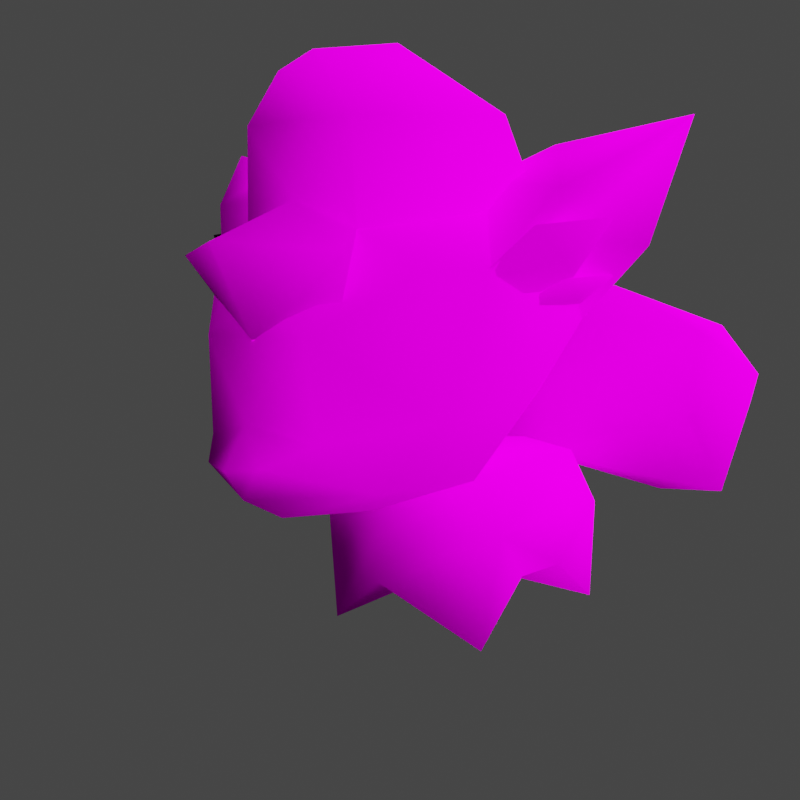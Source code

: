 # Source: rumble-vulpix.blend  (saved by Blender 3.6.11; exported with 4.5.12 LTS)
import bpy
from mathutils import Matrix  # noqa: F401  (used for matrix-valued properties, if any)

bpy.ops.wm.read_factory_settings(use_empty=True)
scene = bpy.context.scene
scene.name = 'Scene'

# ---- collections
col_collection = bpy.data.collections.new('Collection'); scene.collection.children.link(col_collection)

# ---- images (referenced by path relative to the original .blend; pixels are not part of the script)
import os
ASSET_DIR = os.environ.get("B2B_ASSET_DIR", "")  # directory of the original .blend (textures are referenced by path, not embedded)
HERE = os.path.dirname(os.path.abspath(__file__))  # packed textures are extracted next to this script under _unpacked/

def load_image(name, relpath, width, height, colorspace="sRGB"):
    """Load a texture the original file referenced (path relative to the .blend, or extracted next to this script)."""
    p = next((c for c in (os.path.join(HERE, relpath), os.path.join(ASSET_DIR, relpath)) if relpath and os.path.exists(c)), "")
    if p:
        img = bpy.data.images.load(p, check_existing=True)
        img.name = name
    else:  # same state as the original file: an image datablock whose file is absent (Cycles renders it pink)
        img = bpy.data.images.new(name, width, height)
        img.source = "FILE"
        img.filepath = "//" + (relpath or name)
    img.colorspace_settings.name = colorspace
    return img
img_pii_rokon_alola_body_c_png = load_image('Pii_ROKON_ALOLA_body_C.png', 'Pii_ROKON_ALOLA_body_C.png', 1024, 1024, 'sRGB')
img_pii_rokon_alola_eye_c_png = load_image('Pii_ROKON_ALOLA_eye_C.png', 'Pii_ROKON_ALOLA_eye_C.png', 1024, 1024, 'sRGB')

# ---- materials (node trees are filled in below, after node groups)
mat_pii_rokon_alola_body = bpy.data.materials.new('Pii_ROKON_ALOLA_body')
mat_pii_rokon_alola_body.surface_render_method = 'BLENDED'
mat_pii_rokon_alola_body.blend_method = 'BLEND'
mat_pii_rokon_alola_body.use_transparency_overlap = False
mat_pii_rokon_alola_body.show_transparent_back = False
mat_pii_rokon_alola_body.use_transparent_shadow = False
mat_pii_rokon_alola_body.diffuse_color = (0.942, 0.942, 0.942, 1.0)
mat_pii_rokon_alola_body.roughness = 0.5528
mat_pii_rokon_alola_body.specular_intensity = 1.0
mat_pii_rokon_alola_body.metallic = 1.0
mat_pii_rokon_alola_eye = bpy.data.materials.new('Pii_ROKON_ALOLA_eye')
mat_pii_rokon_alola_eye.surface_render_method = 'BLENDED'
mat_pii_rokon_alola_eye.blend_method = 'BLEND'
mat_pii_rokon_alola_eye.use_transparency_overlap = False
mat_pii_rokon_alola_eye.show_transparent_back = False
mat_pii_rokon_alola_eye.use_transparent_shadow = False
mat_pii_rokon_alola_eye.diffuse_color = (0.942, 0.942, 0.942, 1.0)
mat_pii_rokon_alola_eye.roughness = 0.5528
mat_pii_rokon_alola_eye.specular_intensity = 1.0
mat_pii_rokon_alola_eye.metallic = 1.0
mat_material = bpy.data.materials.new('Material')
mat_material.alpha_threshold = 0.0
mat_material.use_transparent_shadow = False
mat_material.roughness = 0.5
mat_material.line_color = (0.0, 0.0, 0.0, 1.0)

# ---- material node trees
mat_pii_rokon_alola_body.use_nodes = True; mat_pii_rokon_alola_body.node_tree.nodes.clear()
_N = mat_pii_rokon_alola_body.node_tree.nodes; _L = mat_pii_rokon_alola_body.node_tree.links
n0 = _N.new('ShaderNodeBsdfPrincipled'); n0.name = 'Principled BSDF'; n0.location = (10, 300)
n0.distribution = 'GGX'
n0.subsurface_method = 'RANDOM_WALK_SKIN'
n0.inputs[2].default_value = 0.0
n0.inputs[3].default_value = 1.45
n0.inputs[13].default_value = 0.0
n0.inputs[27].default_value = (0.0, 0.0, 0.0, 1.0)
n0.inputs[28].default_value = 1.0
n1 = _N.new('ShaderNodeTexImage'); n1.name = 'Image Texture'; n1.location = (-300, 600)
n1.image = img_pii_rokon_alola_body_c_png
n1.interpolation = 'Closest'
n1.extension = 'MIRROR'
n2 = _N.new('ShaderNodeOutputMaterial'); n2.name = 'Material Output'; n2.location = (300, 300)
_L.new(n0.outputs[0], n2.inputs[0])
_L.new(n1.outputs[0], n0.inputs[0])
n2.is_active_output = True
mat_pii_rokon_alola_eye.use_nodes = True; mat_pii_rokon_alola_eye.node_tree.nodes.clear()
_N = mat_pii_rokon_alola_eye.node_tree.nodes; _L = mat_pii_rokon_alola_eye.node_tree.links
n0 = _N.new('ShaderNodeBsdfPrincipled'); n0.name = 'Principled BSDF'; n0.location = (10, 300)
n0.distribution = 'GGX'
n0.subsurface_method = 'RANDOM_WALK_SKIN'
n0.inputs[2].default_value = 0.0
n0.inputs[3].default_value = 1.45
n0.inputs[13].default_value = 0.0
n0.inputs[27].default_value = (0.0, 0.0, 0.0, 1.0)
n0.inputs[28].default_value = 1.0
n1 = _N.new('ShaderNodeTexImage'); n1.name = 'Image Texture'; n1.location = (-300, 600)
n1.image = img_pii_rokon_alola_eye_c_png
n1.interpolation = 'Closest'
n1.extension = 'MIRROR'
n2 = _N.new('ShaderNodeOutputMaterial'); n2.name = 'Material Output'; n2.location = (300, 300)
_L.new(n0.outputs[0], n2.inputs[0])
_L.new(n1.outputs[0], n0.inputs[0])
n2.is_active_output = True
mat_material.use_nodes = True; mat_material.node_tree.nodes.clear()
_N = mat_material.node_tree.nodes; _L = mat_material.node_tree.links
n0 = _N.new('ShaderNodeOutputMaterial'); n0.name = 'Material Output'; n0.location = (300, 300)
n1 = _N.new('ShaderNodeBsdfPrincipled'); n1.name = 'Principled BSDF'; n1.location = (10, 300)
n1.distribution = 'GGX'
n1.subsurface_method = 'RANDOM_WALK_SKIN'
n1.inputs[3].default_value = 1.45
n1.inputs[27].default_value = (0.0, 0.0, 0.0, 1.0)
n1.inputs[28].default_value = 1.0
_L.new(n1.outputs[0], n0.inputs[0])
n0.is_active_output = True

# ---- world
world_world = bpy.data.worlds.new('World'); scene.world = world_world
world_world.use_nodes = True; world_world.node_tree.nodes.clear()
_N = world_world.node_tree.nodes; _L = world_world.node_tree.links
n0 = _N.new('ShaderNodeOutputWorld'); n0.name = 'World Output'; n0.location = (300, 300)
n1 = _N.new('ShaderNodeBackground'); n1.name = 'Background'; n1.location = (10, 300)
n1.inputs[0].default_value = (0.05088, 0.05088, 0.05088, 1.0)
_L.new(n1.outputs[0], n0.inputs[0])
n0.is_active_output = True
world_world.color = (0.05088, 0.05088, 0.05088)
world_world.use_sun_shadow = False
world_world.sun_shadow_jitter_overblur = 0.0

# ---- cameras
cam_camera = bpy.data.cameras.new('Camera')
cam_camera.clip_end = 100.0
cam_camera.ortho_scale = 7.314

# ---- lights
light_sun = bpy.data.lights.new('Sun', 'SUN')
light_sun.specular_factor = 0.0
light_sun.transmission_factor = 0.0
light_sun.use_shadow = False
light_sun.angle = 2.356
light_light = bpy.data.lights.new('Light', 'POINT')
light_light.transmission_factor = 0.0
light_light.energy = 1000.0
light_light.shadow_soft_size = 0.1
light_light.shadow_maximum_resolution = 0.006
light_light.use_absolute_resolution = True

# ---- meshes
me_merged_001 = bpy.data.meshes.new('merged.001')
me_merged_001.from_pydata([(0.0632, 0.5296, 0.2693), (0.1569, 0.531, 0.1615), (0.06816, 0.4294, 0.2677), (0.0, 0.4581, 0.2763), (-0.0632, 0.5296, 0.2693), (-0.06816, 0.4294, 0.2677), (-0.1569, 0.531, 0.1615), (0.0, 0.5962, 0.2448), (-0.07845, 0.5892, 0.2089), (-1.028e-17, 0.6192, 0.1157), (-0.0736, 0.5439, 0.04153), (0.0736, 0.5439, 0.04153), (0.1645, 0.446, 0.1136), (0.1569, 0.531, 0.1615), (0.0736, 0.5439, 0.04153), (0.06816, 0.4294, 0.2677), (0.1569, 0.531, 0.1615), (0.06816, 0.4294, 0.2677), (0.07072, 0.3515, 0.2932), (0.09793, 0.4085, 0.3223), (0.07072, 0.3515, 0.2932), (0.0, 0.3326, 0.3346), (0.09793, 0.4085, 0.3223), (0.0, 0.4581, 0.2763), (0.06816, 0.4294, 0.2677), (-0.02857, 0.42, 0.3565), (0.09793, 0.4085, 0.3223), (0.0, 0.3326, 0.3346), (-0.09793, 0.4085, 0.3223), (-0.06816, 0.4294, 0.2677), (-0.09793, 0.4085, 0.3223), (0.0, 0.3326, 0.3346), (-0.07072, 0.3515, 0.2932), (-0.07072, 0.3515, 0.2932), (-0.06816, 0.4294, 0.2677), (-0.09793, 0.4085, 0.3223), (-0.1569, 0.531, 0.1615), (-0.06816, 0.4294, 0.2677), (-0.1645, 0.446, 0.1136), (-0.1569, 0.531, 0.1615), (-0.1645, 0.446, 0.1136), (-0.0736, 0.5439, 0.04153), (0.1645, 0.446, 0.1136), (0.0736, 0.5439, 0.04153), (0.05084, 0.4491, 0.04454), (0.0, 0.481, 0.03875), (-0.0736, 0.5439, 0.04153), (-0.05084, 0.4491, 0.04454), (-0.1645, 0.446, 0.1136), (7.113e-10, 0.4533, 0.01947), (-0.04583, 0.4311, 0.03139), (1.423e-09, 0.4242, 0.01765), (0.04583, 0.4311, 0.03139), (0.2912, 0.5297, 0.05404), (0.1755, 0.5068, 0.1042), (0.209, 0.4672, 0.04345), (0.1375, 0.414, 0.0383), (0.1167, 0.4773, 0.133), (0.2499, 0.4117, 0.05677), (0.1866, 0.3414, 0.07013), (0.2912, 0.5297, 0.05404), (0.1167, 0.2634, 0.03289), (1.753e-17, 0.2882, -0.01229), (0.0, 0.196, 0.04912), (0.1173, 0.1882, 0.1556), (0.1727, 0.2677, 0.1467), (0.1866, 0.3414, 0.07013), (-0.1167, 0.2634, 0.03289), (-0.1375, 0.414, 0.0383), (0.0, 0.3876, -0.007226), (-0.1173, 0.1882, 0.1556), (-0.1727, 0.2677, 0.1467), (1.423e-09, 0.47, 0.04831), (-0.1167, 0.4773, 0.133), (-0.1755, 0.5068, 0.1042), (-0.1866, 0.3414, 0.07013), (-0.2499, 0.4117, 0.05677), (-0.1705, 0.3909, 0.2064), (0.0, 0.1591, 0.143), (-0.209, 0.4672, 0.04345), (-0.2912, 0.5297, 0.05404), (-0.2912, 0.5297, 0.05404), (6.249e-18, 0.4904, 0.1735), (-0.1755, 0.5068, 0.1042), (-0.2162, 0.4646, 0.1631), (-0.1167, 0.4773, 0.133), (-0.06799, 0.4292, 0.2673), (-0.1323, 0.3936, 0.249), (-0.05817, 0.336, 0.3326), (0.0, 0.3732, 0.3147), (0.05817, 0.336, 0.3326), (0.06799, 0.4292, 0.2673), (0.0, 0.2586, 0.3454), (-0.06367, 0.2421, 0.3261), (-0.03175, 0.2236, 0.3624), (0.06367, 0.2421, 0.3261), (0.03175, 0.2236, 0.3624), (0.1323, 0.3936, 0.249), (0.1167, 0.4773, 0.133), (6.249e-18, 0.4904, 0.1735), (0.1705, 0.3909, 0.2064), (0.137, 0.2555, 0.2295), (0.1727, 0.2677, 0.1467), (0.1173, 0.1882, 0.1556), (0.1167, 0.4773, 0.133), (0.08982, 0.1912, 0.2707), (0.03487, 0.1585, 0.2128), (-0.08982, 0.1912, 0.2707), (-0.137, 0.2555, 0.2295), (-0.1173, 0.1882, 0.1556), (-0.1727, 0.2677, 0.1467), (-0.1705, 0.3909, 0.2064), (-0.1167, 0.4773, 0.133), (-0.03487, 0.1585, 0.2128), (-0.03487, 0.1585, 0.2128), (0.0, 0.1642, 0.3019), (0.03487, 0.1585, 0.2128), (0.08982, 0.1912, 0.2707), (-0.08982, 0.1912, 0.2707), (3.299e-33, 0.1897, 0.3508), (-0.03175, 0.2236, 0.3624), (-0.06367, 0.2421, 0.3261), (0.03175, 0.2236, 0.3624), (0.06367, 0.2421, 0.3261), (0.2162, 0.4646, 0.1631), (0.2912, 0.5297, 0.05404), (0.1874, 0.4194, 0.1031), (0.2499, 0.4117, 0.05677), (0.1705, 0.3909, 0.2064), (0.1866, 0.3414, 0.07013), (0.2162, 0.4646, 0.1631), (0.1755, 0.5068, 0.1042), (0.1705, 0.3909, 0.2064), (0.1705, 0.3909, 0.2064), (0.1866, 0.3414, 0.07013), (-0.2162, 0.4646, 0.1631), (-0.1874, 0.4194, 0.1031), (-0.2912, 0.5297, 0.05404), (-0.2499, 0.4117, 0.05677), (-0.1705, 0.3909, 0.2064), (-0.1866, 0.3414, 0.07013), (-0.03487, 0.1585, 0.2128), (0.0, 0.1591, 0.143), (0.03487, 0.1585, 0.2128), (0.0, 0.1591, 0.143), (-0.03175, 0.2236, 0.3624), (0.0, 0.2586, 0.3454), (0.0, 0.2197, 0.3738), (0.03175, 0.2236, 0.3624), (3.299e-33, 0.1897, 0.3508), (0.2155, 0.3991, 0.1569), (0.2394, 0.438, 0.1074), (0.1979, 0.3826, 0.1089), (0.1871, 0.42, 0.1459), (0.2032, 0.4308, 0.1867), (0.1587, 0.3573, 0.1621), (0.1586, 0.3833, 0.2115), (0.2039, 0.363, 0.1087), (0.2192, 0.3852, 0.06357), (0.1918, 0.3575, 0.08282), (0.1824, 0.3786, 0.1005), (0.1941, 0.3821, 0.1236), (0.1636, 0.3553, 0.1527), (-0.2155, 0.3991, 0.1569), (-0.1979, 0.3826, 0.1089), (-0.2394, 0.438, 0.1074), (-0.1871, 0.42, 0.1459), (-0.2032, 0.4308, 0.1867), (-0.1587, 0.3573, 0.1621), (-0.1586, 0.3833, 0.2115), (-0.2039, 0.363, 0.1087), (-0.1918, 0.3575, 0.08282), (-0.2192, 0.3852, 0.06357), (-0.1824, 0.3786, 0.1005), (-0.1941, 0.3821, 0.1236), (-0.1636, 0.3553, 0.1527), (0.0, 0.06654, -0.1585), (0.0, 0.1216, -0.1585), (-0.1161, 0.1216, -0.09538), (-0.09775, 0.0, -0.1196), (-0.09382, 0.1819, -0.07953), (0.0, 0.1819, -0.1314), (0.0, 0.1957, 0.05434), (-2.991e-24, 0.05192, 0.00664), (-0.1062, 0.06039, -0.02854), (-0.1062, 0.06513, 0.04834), (-0.09775, 0.0, -0.1196), (-0.1161, 0.1216, -0.09538), (-0.1062, 0.06039, -0.02854), (-0.1062, 0.06513, 0.04834), (-2.991e-24, 0.05192, 0.00664), (0.0, 0.06654, -0.1585), (0.09775, 0.0, -0.1196), (0.1161, 0.1216, -0.09538), (0.1062, 0.06039, -0.02854), (0.09775, 0.0, -0.1196), (-2.991e-24, 0.05192, 0.00664), (0.1161, 0.1216, -0.09538), (0.0, 0.1216, -0.1585), (0.0, 0.06654, -0.1585), (0.0, 0.1819, -0.1314), (0.09382, 0.1819, -0.07953), (0.0, 0.1957, 0.05434), (0.1161, 0.1216, 0.1044), (0.1062, 0.06513, 0.04834), (0.0, 0.06623, 0.1594), (0.0, 0.1216, 0.1586), (0.09775, 0.0, 0.1154), (0.09382, 0.1819, 0.09654), (0.0, 0.1819, 0.1503), (0.0, 0.1957, 0.05434), (-2.991e-24, 0.05192, 0.00664), (0.1062, 0.06513, 0.04834), (0.09775, 0.0, 0.1154), (0.1161, 0.1216, 0.1044), (-2.991e-24, 0.05192, 0.00664), (0.0, 0.06623, 0.1594), (-0.09775, 0.0, 0.1154), (-0.1161, 0.1216, 0.1044), (-0.1062, 0.06513, 0.04834), (-0.09775, 0.0, 0.1154), (-2.991e-24, 0.05192, 0.00664), (-0.1161, 0.1216, 0.1044), (0.0, 0.1216, 0.1586), (0.0, 0.06623, 0.1594), (0.0, 0.1819, 0.1503), (-0.09382, 0.1819, 0.09654), (0.0, 0.1957, 0.05434), (-0.1161, 0.1216, -0.09538), (-0.09382, 0.1819, -0.07953), (-0.09382, 0.1819, 0.09654), (-0.1161, 0.1216, 0.1044), (0.0, 0.1957, 0.05434), (-0.1062, 0.06513, 0.04834), (0.09382, 0.1819, 0.09654), (0.09382, 0.1819, -0.07953), (0.1161, 0.1216, 0.1044), (0.1161, 0.1216, -0.09538), (0.1062, 0.06039, -0.02854), (0.1062, 0.06513, 0.04834), (0.1062, 0.06039, -0.02854), (0.1756, 0.2097, -0.2157), (0.205, 0.1159, -0.2534), (0.0, 0.1592, -0.1565), (0.2172, 0.2527, -0.3352), (0.0, 0.2325, -0.1995), (0.1541, 0.3039, -0.3007), (0.0, 0.3181, -0.2725), (0.0, 0.3613, -0.3699), (0.1294, 0.3056, -0.4353), (0.0, 0.3613, -0.3699), (1.239e-09, 0.327, -0.4593), (0.205, 0.1159, -0.2534), (0.1116, 0.1033, -0.2819), (0.0, 0.1592, -0.1565), (0.0923, 0.1597, -0.3602), (0.1824, 0.2032, -0.4029), (0.0, 0.205, -0.2772), (0.0, 0.2193, -0.4592), (0.1294, 0.3056, -0.4353), (1.239e-09, 0.327, -0.4593), (0.205, 0.1159, -0.2534), (0.2172, 0.2527, -0.3352), (0.1294, 0.3056, -0.4353), (-0.1756, 0.2097, -0.2157), (0.0, 0.1592, -0.1565), (-0.205, 0.1159, -0.2534), (-0.2172, 0.2527, -0.3352), (0.0, 0.2325, -0.1995), (-0.1541, 0.3039, -0.3007), (0.0, 0.3181, -0.2725), (0.0, 0.3613, -0.3699), (-0.1294, 0.3056, -0.4353), (0.0, 0.3613, -0.3699), (1.239e-09, 0.327, -0.4593), (-0.205, 0.1159, -0.2534), (0.0, 0.1592, -0.1565), (-0.1116, 0.1033, -0.2819), (-0.0923, 0.1597, -0.3602), (-0.1824, 0.2032, -0.4029), (0.0, 0.205, -0.2772), (0.0, 0.2193, -0.4592), (-0.1294, 0.3056, -0.4353), (1.239e-09, 0.327, -0.4593), (-0.2172, 0.2527, -0.3352), (-0.205, 0.1159, -0.2534), (-0.1294, 0.3056, -0.4353), (-0.06367, 0.2421, 0.3261), (-0.137, 0.2555, 0.2295), (-0.05817, 0.336, 0.3326), (-0.1323, 0.3936, 0.249), (0.137, 0.2555, 0.2295), (0.06367, 0.2421, 0.3261), (0.05817, 0.336, 0.3326), (0.1323, 0.3936, 0.249)], [], [(2, 1, 0), (0, 3, 2), (0, 4, 3), (4, 5, 3), (5, 4, 6), (7, 0, 1), (0, 7, 4), (8, 4, 7), (8, 6, 4), (9, 8, 7), (9, 6, 8), (9, 7, 1), (6, 9, 10), (9, 1, 11), (11, 10, 9), (14, 13, 12), (12, 16, 15), (19, 18, 17), (22, 21, 20), (22, 24, 23), (26, 23, 25), (26, 25, 27), (28, 27, 25), (28, 23, 29), (30, 25, 23), (28, 32, 31), (35, 34, 33), (38, 37, 36), (41, 40, 39), (44, 43, 42), (43, 44, 45), (46, 43, 45), (45, 47, 46), (46, 47, 48), (49, 47, 45), (44, 49, 45), (49, 50, 47), (50, 49, 51), (52, 51, 49), (44, 52, 49), (55, 54, 53), (55, 56, 54), (57, 54, 56), (58, 56, 55), (59, 56, 58), (55, 60, 58), (59, 61, 56), (61, 62, 56), (63, 62, 61), (64, 63, 61), (64, 61, 65), (61, 66, 65), (63, 67, 62), (62, 67, 68), (69, 62, 68), (62, 69, 56), (70, 67, 63), (70, 71, 67), (69, 72, 56), (69, 68, 72), (72, 68, 73), (73, 68, 74), (75, 67, 71), (67, 75, 68), (75, 76, 68), (75, 71, 77), (78, 70, 63), (78, 63, 64), (74, 68, 79), (79, 68, 76), (79, 76, 80), (79, 81, 74), (73, 82, 72), (82, 57, 72), (72, 57, 56), (81, 84, 83), (85, 84, 77), (85, 83, 84), (85, 87, 86), (86, 87, 88), (88, 89, 86), (90, 89, 88), (89, 90, 91), (91, 86, 89), (90, 88, 92), (88, 93, 92), (92, 93, 94), (90, 92, 95), (96, 95, 92), (90, 97, 91), (97, 98, 91), (99, 91, 98), (86, 99, 85), (86, 91, 99), (101, 100, 97), (101, 102, 100), (103, 102, 101), (97, 100, 104), (103, 101, 105), (105, 101, 95), (106, 103, 105), (93, 108, 107), (109, 107, 108), (109, 108, 110), (108, 111, 110), (108, 87, 111), (112, 111, 87), (107, 109, 113), (116, 115, 114), (117, 115, 116), (115, 118, 114), (119, 115, 117), (119, 118, 115), (120, 118, 119), (118, 120, 121), (119, 117, 122), (122, 117, 123), (126, 125, 124), (125, 126, 127), (128, 126, 124), (128, 129, 126), (129, 127, 126), (60, 131, 130), (130, 131, 98), (130, 98, 132), (134, 133, 65), (137, 136, 135), (138, 136, 137), (135, 136, 139), (139, 136, 140), (136, 138, 140), (142, 141, 70), (78, 143, 141), (144, 64, 143), (147, 146, 145), (147, 148, 146), (147, 149, 148), (147, 145, 149), (152, 151, 150), (153, 151, 152), (154, 151, 153), (154, 150, 151), (152, 150, 155), (153, 152, 155), (156, 153, 155), (156, 154, 153), (150, 156, 155), (150, 154, 156), (159, 158, 157), (160, 158, 159), (161, 158, 160), (161, 157, 158), (157, 162, 159), (159, 162, 160), (162, 161, 160), (157, 161, 162), (165, 164, 163), (165, 166, 164), (165, 167, 166), (163, 167, 165), (163, 164, 168), (164, 166, 168), (166, 169, 168), (167, 169, 166), (169, 163, 168), (167, 163, 169), (172, 171, 170), (172, 173, 171), (172, 174, 173), (170, 174, 172), (175, 170, 171), (175, 171, 173), (174, 175, 173), (174, 170, 175), (178, 177, 176), (179, 178, 176), (178, 180, 177), (180, 181, 177), (180, 182, 181), (184, 179, 183), (184, 183, 185), (188, 187, 186), (188, 189, 187), (191, 190, 186), (192, 190, 191), (194, 192, 193), (194, 196, 195), (198, 197, 195), (199, 198, 195), (198, 200, 197), (200, 201, 197), (200, 202, 201), (204, 194, 203), (203, 206, 205), (207, 203, 205), (203, 208, 206), (208, 209, 206), (208, 210, 209), (212, 207, 211), (212, 214, 213), (216, 215, 213), (217, 215, 216), (219, 217, 218), (219, 221, 220), (223, 222, 220), (224, 223, 220), (223, 225, 222), (225, 226, 222), (225, 227, 226), (230, 229, 228), (231, 230, 228), (230, 232, 229), (233, 231, 228), (235, 232, 234), (235, 234, 236), (237, 235, 236), (238, 237, 236), (240, 239, 196), (243, 242, 241), (244, 241, 242), (245, 243, 241), (246, 241, 244), (241, 246, 245), (246, 247, 245), (246, 248, 247), (248, 246, 249), (244, 249, 246), (251, 250, 249), (254, 253, 252), (255, 253, 254), (253, 256, 252), (253, 255, 256), (255, 254, 257), (258, 256, 255), (258, 255, 257), (258, 259, 256), (260, 259, 258), (256, 262, 261), (256, 263, 262), (266, 265, 264), (267, 266, 264), (265, 268, 264), (269, 267, 264), (264, 268, 269), (269, 268, 270), (270, 271, 269), (272, 269, 271), (269, 272, 267), (274, 272, 273), (277, 276, 275), (277, 278, 276), (277, 279, 278), (277, 275, 279), (276, 278, 280), (281, 280, 278), (279, 281, 278), (282, 281, 279), (283, 281, 282), (279, 285, 284), (286, 279, 284), (289, 288, 287), (289, 290, 288), (293, 292, 291), (294, 293, 291)])
me_merged_001.polygons.foreach_set('use_smooth', [True] * 264)
me_merged_001.polygons.foreach_set('material_index', [0, 0, 0, 0, 0, 0, 0, 0, 0, 0, 0, 0, 0, 0, 0, 0, 0, 0, 0, 0, 0, 0, 0, 0, 0, 0, 0, 0, 0, 0, 0, 0, 0, 0, 0, 0, 0, 0, 0, 0, 0, 0, 0, 0, 0, 0, 0, 0, 0, 0, 0, 0, 0, 0, 0, 0, 0, 0, 0, 0, 0, 0, 0, 0, 0, 0, 0, 0, 0, 0, 0, 0, 0, 0, 0, 0, 0, 0, 0, 0, 0, 0, 0, 0, 0, 0, 0, 0, 0, 0, 0, 0, 0, 0, 0, 0, 0, 0, 0, 0, 0, 0, 0, 0, 0, 0, 0, 0, 0, 0, 0, 0, 0, 0, 0, 0, 0, 0, 0, 0, 0, 0, 0, 0, 0, 0, 0, 0, 0, 0, 0, 0, 0, 0, 0, 0, 0, 0, 0, 0, 0, 0, 0, 0, 0, 0, 0, 0, 0, 0, 0, 0, 0, 0, 0, 0, 0, 0, 0, 0, 0, 0, 0, 0, 0, 0, 0, 0, 0, 0, 0, 0, 0, 0, 0, 0, 0, 0, 0, 0, 0, 0, 0, 0, 0, 0, 0, 0, 0, 0, 0, 0, 0, 0, 0, 0, 0, 0, 0, 0, 0, 0, 0, 0, 0, 0, 0, 0, 0, 0, 0, 0, 0, 0, 0, 0, 0, 0, 0, 0, 0, 0, 0, 0, 0, 0, 0, 0, 0, 0, 0, 0, 0, 0, 0, 0, 0, 0, 0, 0, 0, 0, 0, 0, 0, 0, 0, 0, 0, 0, 0, 0, 0, 0, 0, 0, 0, 0, 0, 0, 1, 1, 1, 1])
_uv = me_merged_001.uv_layers.new(name='UV0')
_uv.uv.foreach_set('vector', [0.6127, 0.2417, 0.6924, 0.4416, 0.5637, 0.3414, 0.5637, 0.3414, 0.5, 0.2594, 0.6127, 0.2417, 0.5637, 0.3414, 0.4363, 0.3414, 0.5, 0.2594, 0.4363, 0.3414, 0.3873, 0.2417, 0.5, 0.2594, 0.3873, 0.2417, 0.4363, 0.3414, 0.3076, 0.4451, 0.5, 0.3932, 0.5637, 0.3414, 0.6924, 0.4416, 0.5637, 0.3414, 0.5, 0.3932, 0.4363, 0.3414, 0.3994, 0.4324, 0.4363, 0.3414, 0.5, 0.3932, 0.3994, 0.4324, 0.3076, 0.4451, 0.4363, 0.3414, 0.5, 0.5087, 0.3994, 0.4324, 0.5, 0.3932, 0.5, 0.5087, 0.3076, 0.4451, 0.3994, 0.4324, 0.5, 0.5087, 0.5, 0.3932, 0.6924, 0.4416, 0.3076, 0.4451, 0.5, 0.5087, 0.3979, 0.604, 0.5, 0.5087, 0.6924, 0.4416, 0.6021, 0.604, 0.6021, 0.604, 0.3979, 0.604, 0.5, 0.5087, 0.4227, 0.7226, 0.4049, 0.7207, 0.412, 0.7081, 0.412, 0.7081, 0.4049, 0.7207, 0.3892, 0.7056, 0.9618, 0.6305, 0.9922, 0.6562, 0.9511, 0.6855, 0.9618, 0.6305, 0.875, 0.5469, 0.9672, 0.5814, 0.9618, 0.6305, 0.9511, 0.6855, 0.875, 0.7031, 0.9618, 0.6305, 0.875, 0.7031, 0.8464, 0.6265, 0.9618, 0.6305, 0.8464, 0.6265, 0.875, 0.5469, 0.7882, 0.6305, 0.875, 0.5469, 0.8464, 0.6265, 0.7882, 0.6305, 0.875, 0.7031, 0.7989, 0.6855, 0.7882, 0.6305, 0.8464, 0.6265, 0.875, 0.7031, 0.7882, 0.6305, 0.7828, 0.5814, 0.875, 0.5469, 0.7882, 0.6305, 0.7989, 0.6855, 0.7578, 0.6562, 0.412, 0.7081, 0.3892, 0.7056, 0.4049, 0.7207, 0.4227, 0.7226, 0.412, 0.7081, 0.4049, 0.7207, 0.6127, 0.6474, 0.6384, 0.7395, 0.7383, 0.6315, 0.6384, 0.7395, 0.6127, 0.6474, 0.5661, 0.6785, 0.4938, 0.7395, 0.6384, 0.7395, 0.5661, 0.6785, 0.5661, 0.6785, 0.5195, 0.6474, 0.4938, 0.7395, 0.4938, 0.7395, 0.5195, 0.6474, 0.394, 0.6315, 0.5661, 0.6501, 0.5195, 0.6474, 0.5661, 0.6785, 0.6127, 0.6474, 0.5661, 0.6501, 0.5661, 0.6785, 0.5661, 0.6501, 0.5288, 0.6318, 0.5195, 0.6474, 0.5288, 0.6318, 0.5661, 0.6501, 0.5661, 0.6297, 0.6035, 0.6318, 0.5661, 0.6297, 0.5661, 0.6501, 0.6127, 0.6474, 0.6035, 0.6318, 0.5661, 0.6501, 0.2106, 0.9523, 0.2072, 0.9573, 0.2215, 0.9603, 0.2106, 0.9523, 0.2035, 0.9481, 0.2072, 0.9573, 0.2014, 0.9544, 0.2072, 0.9573, 0.2035, 0.9481, 0.2158, 0.9469, 0.2035, 0.9481, 0.2106, 0.9523, 0.2074, 0.9407, 0.2035, 0.9481, 0.2158, 0.9469, 0.2106, 0.9523, 0.2215, 0.9603, 0.2158, 0.9469, 0.2074, 0.9407, 0.2014, 0.9332, 0.2035, 0.9481, 0.2014, 0.9332, 0.1898, 0.9356, 0.2035, 0.9481, 0.1898, 0.9265, 0.1898, 0.9356, 0.2014, 0.9332, 0.2017, 0.925, 0.1898, 0.9265, 0.2014, 0.9332, 0.2017, 0.925, 0.2014, 0.9332, 0.2077, 0.9336, 0.2014, 0.9332, 0.2074, 0.9407, 0.2077, 0.9336, 0.1898, 0.9265, 0.1782, 0.9332, 0.1898, 0.9356, 0.1898, 0.9356, 0.1782, 0.9332, 0.1762, 0.9481, 0.1898, 0.9455, 0.1898, 0.9356, 0.1762, 0.9481, 0.1898, 0.9356, 0.1898, 0.9455, 0.2035, 0.9481, 0.178, 0.925, 0.1782, 0.9332, 0.1898, 0.9265, 0.178, 0.925, 0.172, 0.9336, 0.1782, 0.9332, 0.1898, 0.9455, 0.1898, 0.9537, 0.2035, 0.9481, 0.1898, 0.9455, 0.1762, 0.9481, 0.1898, 0.9537, 0.1898, 0.9537, 0.1762, 0.9481, 0.1782, 0.9544, 0.1782, 0.9544, 0.1762, 0.9481, 0.1724, 0.9573, 0.1722, 0.9407, 0.1782, 0.9332, 0.172, 0.9336, 0.1782, 0.9332, 0.1722, 0.9407, 0.1762, 0.9481, 0.1722, 0.9407, 0.1638, 0.9469, 0.1762, 0.9481, 0.1722, 0.9407, 0.172, 0.9336, 0.1719, 0.9458, 0.1898, 0.9228, 0.178, 0.925, 0.1898, 0.9265, 0.1898, 0.9228, 0.1898, 0.9265, 0.2017, 0.925, 0.1724, 0.9573, 0.1762, 0.9481, 0.1691, 0.9523, 0.1691, 0.9523, 0.1762, 0.9481, 0.1638, 0.9469, 0.1691, 0.9523, 0.1638, 0.9469, 0.1582, 0.9603, 0.1691, 0.9523, 0.1582, 0.9603, 0.1724, 0.9573, 0.1782, 0.9544, 0.1898, 0.9548, 0.1898, 0.9537, 0.1898, 0.9548, 0.2014, 0.9544, 0.1898, 0.9537, 0.1898, 0.9537, 0.2014, 0.9544, 0.2035, 0.9481, 0.1582, 0.9603, 0.1693, 0.9516, 0.1724, 0.9573, 0.1782, 0.9544, 0.1693, 0.9516, 0.1719, 0.9458, 0.1782, 0.9544, 0.1724, 0.9573, 0.1693, 0.9516, 0.1782, 0.9544, 0.1765, 0.9471, 0.1838, 0.9499, 0.1838, 0.9499, 0.1765, 0.9471, 0.184, 0.9402, 0.184, 0.9402, 0.1898, 0.9449, 0.1838, 0.9499, 0.1956, 0.9402, 0.1898, 0.9449, 0.184, 0.9402, 0.1898, 0.9449, 0.1956, 0.9402, 0.1958, 0.9499, 0.1958, 0.9499, 0.1838, 0.9499, 0.1898, 0.9449, 0.1956, 0.9402, 0.184, 0.9402, 0.1898, 0.9339, 0.184, 0.9402, 0.184, 0.9308, 0.1898, 0.9339, 0.1898, 0.9339, 0.184, 0.9308, 0.1869, 0.9289, 0.1956, 0.9402, 0.1898, 0.9339, 0.1956, 0.9308, 0.1927, 0.9289, 0.1956, 0.9308, 0.1898, 0.9339, 0.1956, 0.9402, 0.2031, 0.9471, 0.1958, 0.9499, 0.2031, 0.9471, 0.2014, 0.9544, 0.1958, 0.9499, 0.1898, 0.9548, 0.1958, 0.9499, 0.2014, 0.9544, 0.1838, 0.9499, 0.1898, 0.9548, 0.1782, 0.9544, 0.1838, 0.9499, 0.1958, 0.9499, 0.1898, 0.9548, 0.2043, 0.9322, 0.2077, 0.9458, 0.2031, 0.9471, 0.2043, 0.9322, 0.2077, 0.9336, 0.2077, 0.9458, 0.2017, 0.925, 0.2077, 0.9336, 0.2043, 0.9322, 0.2031, 0.9471, 0.2077, 0.9458, 0.2014, 0.9544, 0.2017, 0.925, 0.2043, 0.9322, 0.1963, 0.9249, 0.1963, 0.9249, 0.2043, 0.9322, 0.1956, 0.9308, 0.1942, 0.9222, 0.2017, 0.925, 0.1963, 0.9249, 0.184, 0.9308, 0.1753, 0.9322, 0.1834, 0.9249, 0.178, 0.925, 0.1834, 0.9249, 0.1753, 0.9322, 0.178, 0.925, 0.1753, 0.9322, 0.172, 0.9336, 0.1753, 0.9322, 0.1719, 0.9458, 0.172, 0.9336, 0.1753, 0.9322, 0.1765, 0.9471, 0.1719, 0.9458, 0.1782, 0.9544, 0.1719, 0.9458, 0.1765, 0.9471, 0.1834, 0.9249, 0.178, 0.925, 0.1854, 0.9222, 0.05519, 0.6563, 0.0, 0.7677, -0.05519, 0.6563, 0.1076, 0.7556, 0.0, 0.7677, 0.05519, 0.6563, 0.0, 0.7677, -0.1076, 0.7556, -0.05519, 0.6563, 0.0, 0.8261, 0.0, 0.7677, 0.1076, 0.7556, 0.0, 0.8261, -0.1076, 0.7556, 0.0, 0.7677, -0.03492, 0.8518, -0.1076, 0.7556, 0.0, 0.8261, -0.1076, 0.7556, -0.03492, 0.8518, -0.07703, 0.8398, 0.0, 0.8261, 0.1076, 0.7556, 0.03492, 0.8518, 0.03492, 0.8518, 0.1076, 0.7556, 0.07703, 0.8398, 0.9033, 0.8354, 0.9182, 0.986, 0.8179, 0.8629, 0.9182, 0.986, 0.9033, 0.8354, 0.9655, 0.8463, 0.7987, 0.7578, 0.9033, 0.8354, 0.8179, 0.8629, 0.7987, 0.7578, 0.9799, 0.758, 0.9033, 0.8354, 0.9799, 0.758, 0.9655, 0.8463, 0.9033, 0.8354, 0.2215, 0.9603, 0.2072, 0.9573, 0.2104, 0.9516, 0.2104, 0.9516, 0.2072, 0.9573, 0.2014, 0.9544, 0.2104, 0.9516, 0.2014, 0.9544, 0.2077, 0.9458, 0.2074, 0.9407, 0.2077, 0.9458, 0.2077, 0.9336, 0.9182, 0.986, 0.9033, 0.8354, 0.8179, 0.8629, 0.9655, 0.8463, 0.9033, 0.8354, 0.9182, 0.986, 0.8179, 0.8629, 0.9033, 0.8354, 0.7987, 0.7578, 0.7987, 0.7578, 0.9033, 0.8354, 0.9799, 0.758, 0.9033, 0.8354, 0.9655, 0.8463, 0.9799, 0.758, 0.1898, 0.9228, 0.1854, 0.9222, 0.178, 0.925, 0.1898, 0.9228, 0.1942, 0.9222, 0.1854, 0.9222, 0.1898, 0.9228, 0.2017, 0.925, 0.1942, 0.9222, 0.0625, 0.9224, 0.0625, 0.9881, 0.02281, 0.9224, 0.0625, 0.9224, 0.1022, 0.9224, 0.0625, 0.9881, 0.0625, 0.9224, 0.0625, 0.8725, 0.1022, 0.9224, 0.0625, 0.9224, 0.02281, 0.9224, 0.0625, 0.8725, 0.7735, 0.7393, 0.7744, 0.7699, 0.7471, 0.7484, 0.7532, 0.7599, 0.7744, 0.7699, 0.7735, 0.7393, 0.7306, 0.7659, 0.7744, 0.7699, 0.7532, 0.7599, 0.7306, 0.7659, 0.7471, 0.7484, 0.7744, 0.7699, 0.7735, 0.7393, 0.7471, 0.7484, 0.7442, 0.7254, 0.7532, 0.7599, 0.7735, 0.7393, 0.7442, 0.7254, 0.717, 0.7397, 0.7532, 0.7599, 0.7442, 0.7254, 0.717, 0.7397, 0.7306, 0.7659, 0.7532, 0.7599, 0.7471, 0.7484, 0.717, 0.7397, 0.7442, 0.7254, 0.7471, 0.7484, 0.7306, 0.7659, 0.717, 0.7397, 0.7879, 0.7255, 0.7985, 0.7407, 0.7737, 0.7285, 0.7782, 0.7371, 0.7985, 0.7407, 0.7879, 0.7255, 0.7654, 0.739, 0.7985, 0.7407, 0.7782, 0.7371, 0.7654, 0.739, 0.7737, 0.7285, 0.7985, 0.7407, 0.7737, 0.7285, 0.7494, 0.7243, 0.7879, 0.7255, 0.7879, 0.7255, 0.7494, 0.7243, 0.7782, 0.7371, 0.7494, 0.7243, 0.7654, 0.739, 0.7782, 0.7371, 0.7737, 0.7285, 0.7654, 0.739, 0.7494, 0.7243, 0.7744, 0.7699, 0.7735, 0.7393, 0.7471, 0.7484, 0.7744, 0.7699, 0.7532, 0.7599, 0.7735, 0.7393, 0.7744, 0.7699, 0.7306, 0.7659, 0.7532, 0.7599, 0.7471, 0.7484, 0.7306, 0.7659, 0.7744, 0.7699, 0.7471, 0.7484, 0.7735, 0.7393, 0.7442, 0.7254, 0.7735, 0.7393, 0.7532, 0.7599, 0.7442, 0.7254, 0.7532, 0.7599, 0.717, 0.7397, 0.7442, 0.7254, 0.7306, 0.7659, 0.717, 0.7397, 0.7532, 0.7599, 0.717, 0.7397, 0.7471, 0.7484, 0.7442, 0.7254, 0.7306, 0.7659, 0.7471, 0.7484, 0.717, 0.7397, 0.7985, 0.7407, 0.7879, 0.7255, 0.7737, 0.7285, 0.7985, 0.7407, 0.7782, 0.7371, 0.7879, 0.7255, 0.7985, 0.7407, 0.7654, 0.739, 0.7782, 0.7371, 0.7737, 0.7285, 0.7654, 0.739, 0.7985, 0.7407, 0.7494, 0.7243, 0.7737, 0.7285, 0.7879, 0.7255, 0.7494, 0.7243, 0.7879, 0.7255, 0.7782, 0.7371, 0.7654, 0.739, 0.7494, 0.7243, 0.7782, 0.7371, 0.7654, 0.739, 0.7737, 0.7285, 0.7494, 0.7243, 0.6171, 0.1267, 0.472, 0.1267, 0.472, 0.09167, 0.5942, 0.008495, 0.6171, 0.1267, 0.472, 0.09167, 0.6171, 0.1267, 0.5893, 0.1542, 0.472, 0.1267, 0.5893, 0.1542, 0.472, 0.1542, 0.472, 0.1267, 0.5893, 0.1542, 0.472, 0.1716, 0.472, 0.1542, 0.6048, 0.08399, 0.5942, 0.008495, 0.472, 0.08997, 0.6048, 0.08399, 0.472, 0.08997, 0.6048, 0.08991, 0.6048, 0.08399, 0.6171, 0.1267, 0.5942, 0.008495, 0.6048, 0.08399, 0.6048, 0.08991, 0.6171, 0.1267, 0.472, 0.09167, 0.472, 0.08997, 0.5942, 0.008495, 0.5942, 0.008495, 0.472, 0.08997, 0.472, 0.09167, 0.6048, 0.08399, 0.5942, 0.008495, 0.6171, 0.1267, 0.6048, 0.08399, 0.472, 0.08997, 0.5942, 0.008495, 0.472, 0.1267, 0.6171, 0.1267, 0.5942, 0.008495, 0.472, 0.09167, 0.472, 0.1267, 0.5942, 0.008495, 0.472, 0.1267, 0.472, 0.1542, 0.6171, 0.1267, 0.472, 0.1542, 0.5893, 0.1542, 0.6171, 0.1267, 0.472, 0.1542, 0.472, 0.1716, 0.5893, 0.1542, 0.6048, 0.08991, 0.6048, 0.08399, 0.6171, 0.1267, 0.6171, 0.1267, 0.472, 0.1267, 0.472, 0.09128, 0.5942, 0.008495, 0.6171, 0.1267, 0.472, 0.09128, 0.6171, 0.1267, 0.5893, 0.1542, 0.472, 0.1267, 0.5893, 0.1542, 0.472, 0.1542, 0.472, 0.1267, 0.5893, 0.1542, 0.472, 0.1716, 0.472, 0.1542, 0.6048, 0.08991, 0.5942, 0.008495, 0.472, 0.08997, 0.6048, 0.08991, 0.6171, 0.1267, 0.5942, 0.008495, 0.472, 0.09128, 0.472, 0.08997, 0.5942, 0.008495, 0.5942, 0.008495, 0.472, 0.08997, 0.472, 0.09128, 0.6048, 0.08991, 0.5942, 0.008495, 0.6171, 0.1267, 0.6048, 0.08991, 0.472, 0.08997, 0.5942, 0.008495, 0.472, 0.1267, 0.6171, 0.1267, 0.5942, 0.008495, 0.472, 0.09128, 0.472, 0.1267, 0.5942, 0.008495, 0.472, 0.1267, 0.472, 0.1542, 0.6171, 0.1267, 0.472, 0.1542, 0.5893, 0.1542, 0.6171, 0.1267, 0.472, 0.1542, 0.472, 0.1716, 0.5893, 0.1542, 0.5893, 0.1542, 0.5893, 0.1542, 0.6171, 0.1267, 0.6171, 0.1267, 0.5893, 0.1542, 0.6171, 0.1267, 0.5893, 0.1542, 0.472, 0.1716, 0.5893, 0.1542, 0.6048, 0.08991, 0.6171, 0.1267, 0.6171, 0.1267, 0.5893, 0.1542, 0.472, 0.1716, 0.5893, 0.1542, 0.5893, 0.1542, 0.5893, 0.1542, 0.6171, 0.1267, 0.6171, 0.1267, 0.5893, 0.1542, 0.6171, 0.1267, 0.6048, 0.08399, 0.6171, 0.1267, 0.6171, 0.1267, 0.6048, 0.08399, 0.6048, 0.08991, 0.472, 0.08997, 0.004693, 0.00352, 0.2879, 0.04681, 0.1913, 0.1176, 0.2563, 0.2448, 0.1913, 0.1176, 0.2879, 0.04681, 0.004693, 0.1037, 0.004693, 0.00352, 0.1913, 0.1176, 0.1614, 0.2392, 0.1913, 0.1176, 0.2563, 0.2448, 0.1913, 0.1176, 0.1614, 0.2392, 0.004693, 0.1037, 0.1614, 0.2392, 0.004693, 0.2202, 0.004693, 0.1037, 0.1614, 0.2392, 0.004693, 0.401, 0.004693, 0.2202, 0.004693, 0.401, 0.1614, 0.2392, 0.1621, 0.387, 0.2563, 0.2448, 0.1621, 0.387, 0.1614, 0.2392, 0.004693, 0.4285, 0.004693, 0.401, 0.1621, 0.387, 0.9953, 0.00352, 0.8732, 0.1186, 0.7879, 0.09618, 0.9003, 0.2007, 0.8732, 0.1186, 0.9953, 0.00352, 0.8732, 0.1186, 0.8226, 0.2581, 0.7879, 0.09618, 0.8732, 0.1186, 0.9003, 0.2007, 0.8226, 0.2581, 0.9003, 0.2007, 0.9953, 0.00352, 0.9953, 0.1299, 0.9953, 0.3097, 0.8226, 0.2581, 0.9003, 0.2007, 0.9953, 0.3097, 0.9003, 0.2007, 0.9953, 0.1299, 0.9953, 0.3097, 0.8379, 0.388, 0.8226, 0.2581, 0.9953, 0.4296, 0.8379, 0.388, 0.9953, 0.3097, 0.8226, 0.2581, 0.7437, 0.2459, 0.7879, 0.09618, 0.8226, 0.2581, 0.8379, 0.388, 0.7437, 0.2459, 0.2879, 0.04681, 0.004693, 0.00352, 0.1913, 0.1176, 0.2563, 0.2448, 0.2879, 0.04681, 0.1913, 0.1176, 0.004693, 0.00352, 0.004693, 0.1037, 0.1913, 0.1176, 0.1614, 0.2392, 0.2563, 0.2448, 0.1913, 0.1176, 0.1913, 0.1176, 0.004693, 0.1037, 0.1614, 0.2392, 0.1614, 0.2392, 0.004693, 0.1037, 0.004693, 0.2202, 0.004693, 0.2202, 0.004693, 0.401, 0.1614, 0.2392, 0.1621, 0.387, 0.1614, 0.2392, 0.004693, 0.401, 0.1614, 0.2392, 0.1621, 0.387, 0.2563, 0.2448, 0.004693, 0.4285, 0.1621, 0.387, 0.004693, 0.401, 0.8732, 0.1186, 0.9953, 0.00352, 0.7879, 0.09618, 0.8732, 0.1186, 0.9003, 0.2007, 0.9953, 0.00352, 0.8732, 0.1186, 0.8226, 0.2581, 0.9003, 0.2007, 0.8732, 0.1186, 0.7879, 0.09618, 0.8226, 0.2581, 0.9953, 0.00352, 0.9003, 0.2007, 0.9953, 0.1299, 0.9953, 0.3097, 0.9953, 0.1299, 0.9003, 0.2007, 0.8226, 0.2581, 0.9953, 0.3097, 0.9003, 0.2007, 0.8379, 0.388, 0.9953, 0.3097, 0.8226, 0.2581, 0.9953, 0.4296, 0.9953, 0.3097, 0.8379, 0.388, 0.8226, 0.2581, 0.7879, 0.09618, 0.7437, 0.2459, 0.8379, 0.388, 0.8226, 0.2581, 0.7437, 0.2459, 0.1595, 0.8963, 0.8336, 0.7984, 0.1816, 0.779, 0.1595, 0.8963, 0.7326, 0.971, 0.8336, 0.7984, 0.1595, 0.8963, 0.1816, 0.779, 0.8336, 0.7984, 0.7326, 0.971, 0.1595, 0.8963, 0.8336, 0.7984])
me_merged_001.materials.append(mat_pii_rokon_alola_body)
me_merged_001.materials.append(mat_pii_rokon_alola_eye)
me_merged_001.update()
me_merged_001.normals_split_custom_set([tuple(v) for v in zip(*[iter([0.7794, 0.1732, 0.6021, 0.8663, 0.476, 0.1513, 0.5149, 0.3478, 0.7835, 0.5149, 0.3478, 0.7835, 0.03006, 0.494, 0.8689, 0.7794, 0.1732, 0.6021, 0.5149, 0.3478, 0.7835, -0.4854, 0.2214, 0.8458, 0.03006, 0.494, 0.8689, -0.4854, 0.2214, 0.8458, -0.7794, 0.1732, 0.6021, 0.03006, 0.494, 0.8689, -0.7794, 0.1732, 0.6021, -0.4854, 0.2214, 0.8458, -0.9181, 0.3823, 0.1048, 0.2238, 0.8543, 0.4692, 0.5149, 0.3478, 0.7835, 0.8663, 0.476, 0.1513, 0.5149, 0.3478, 0.7835, 0.2238, 0.8543, 0.4692, -0.4854, 0.2214, 0.8458, -0.517, 0.8221, 0.2382, -0.4854, 0.2214, 0.8458, 0.2238, 0.8543, 0.4692, -0.517, 0.8221, 0.2382, -0.9181, 0.3823, 0.1048, -0.4854, 0.2214, 0.8458, 0.09185, 0.9689, -0.2297, -0.517, 0.8221, 0.2382, 0.2238, 0.8543, 0.4692, 0.09185, 0.9689, -0.2297, -0.9181, 0.3823, 0.1048, -0.517, 0.8221, 0.2382, 0.09185, 0.9689, -0.2297, 0.2238, 0.8543, 0.4692, 0.8663, 0.476, 0.1513, -0.9181, 0.3823, 0.1048, 0.09185, 0.9689, -0.2297, -0.4603, 0.5387, -0.7056, 0.09185, 0.9689, -0.2297, 0.8663, 0.476, 0.1513, 0.4603, 0.5387, -0.7056, 0.4603, 0.5387, -0.7056, -0.4603, 0.5387, -0.7056, 0.09185, 0.9689, -0.2297, 0.4603, 0.5387, -0.7056, 0.8663, 0.4761, 0.1513, 0.9851, 0.01229, -0.1714, 0.9851, 0.01225, -0.1715, 0.8663, 0.4761, 0.1513, 0.7794, 0.1732, 0.6021, 0.6733, 0.284, 0.6827, 0.738, -0.5515, 0.3889, 0.7794, 0.1731, 0.6021, 0.6733, 0.2839, 0.6827, 0.06899, -0.3255, 0.943, 0.738, -0.5514, 0.389, 0.6733, 0.2839, 0.6827, 0.7794, 0.1732, 0.6021, 0.03005, 0.494, 0.8689, 0.6733, 0.2839, 0.6827, 0.03007, 0.494, 0.8689, -0.06777, 0.4012, 0.9135, 0.6733, 0.2839, 0.6827, -0.06777, 0.4012, 0.9135, 0.06899, -0.3256, 0.943, -0.8366, 0.209, 0.5064, 0.06899, -0.3256, 0.943, -0.06777, 0.4012, 0.9135, -0.8367, 0.209, 0.5063, 0.03002, 0.494, 0.8689, -0.7794, 0.1732, 0.6021, -0.8366, 0.2089, 0.5064, -0.06777, 0.4012, 0.9135, 0.03007, 0.494, 0.8689, -0.8366, 0.209, 0.5064, -0.738, -0.5514, 0.389, 0.06896, -0.3255, 0.943, -0.8366, 0.209, 0.5064, -0.7794, 0.1731, 0.6021, -0.738, -0.5515, 0.389, -0.9851, 0.01227, -0.1715, -0.7794, 0.1732, 0.6021, -0.9181, 0.3823, 0.1048, -0.4603, 0.5387, -0.7056, -0.9851, 0.01227, -0.1715, -0.9181, 0.3823, 0.1049, 0.4084, -0.06972, -0.9101, 0.4603, 0.5387, -0.7056, 0.9851, 0.01229, -0.1714, 0.4603, 0.5387, -0.7056, 0.4084, -0.06972, -0.9101, -2.462e-06, 0.06886, -0.9976, -0.4603, 0.5387, -0.7056, 0.4603, 0.5387, -0.7056, -2.462e-06, 0.06886, -0.9976, -2.462e-06, 0.06886, -0.9976, -0.4084, -0.06972, -0.9101, -0.4603, 0.5387, -0.7056, -0.4603, 0.5387, -0.7056, -0.4084, -0.06972, -0.9101, -0.9851, 0.01232, -0.1714, -1.528e-06, 0.3974, -0.9177, -0.4084, -0.06972, -0.9101, -2.462e-06, 0.06886, -0.9976, 0.4084, -0.06972, -0.9101, -1.528e-06, 0.3974, -0.9177, -2.462e-06, 0.06886, -0.9976, -1.528e-06, 0.3974, -0.9177, -0.3884, 0.342, -0.8557, -0.4084, -0.06972, -0.9101, -0.3884, 0.342, -0.8557, -1.528e-06, 0.3974, -0.9177, 1.21e-07, 0.06239, -0.9981, 0.3884, 0.342, -0.8557, 1.21e-07, 0.06239, -0.9981, -1.528e-06, 0.3974, -0.9177, 0.4084, -0.06972, -0.9101, 0.3884, 0.342, -0.8557, -1.528e-06, 0.3974, -0.9177, -0.1568, 0.3347, -0.9292, -0.2979, 0.9546, -6.795e-06, 0.8729, 0.4861, 0.04121, -0.1568, 0.3347, -0.9292, 0.2253, 0.3398, -0.9131, -0.2979, 0.9546, -6.795e-06, 0.1001, 0.994, 0.04451, -0.2979, 0.9546, -6.795e-06, 0.2253, 0.3398, -0.9131, 0.168, -0.1829, -0.9687, 0.2253, 0.3398, -0.9131, -0.1568, 0.3347, -0.9292, 0.8655, -0.2686, -0.4229, 0.2253, 0.3398, -0.9131, 0.168, -0.1829, -0.9687, -0.1568, 0.3347, -0.9292, 0.8729, 0.4861, 0.04125, 0.168, -0.1829, -0.9687, 0.8655, -0.2686, -0.4229, 0.4941, -0.4337, -0.7535, 0.2253, 0.3398, -0.9131, 0.4941, -0.4337, -0.7535, 2.809e-06, -0.1994, -0.9799, 0.2253, 0.3398, -0.9131, -6.702e-07, -0.7954, -0.6061, 2.809e-06, -0.1994, -0.9799, 0.4941, -0.4337, -0.7535, 0.5826, -0.7883, -0.198, -6.702e-07, -0.7954, -0.6061, 0.4941, -0.4337, -0.7535, 0.5826, -0.7883, -0.198, 0.4941, -0.4337, -0.7535, 0.932, -0.3624, 0.0117, 0.4941, -0.4337, -0.7535, 0.8655, -0.2685, -0.4229, 0.932, -0.3624, 0.0117, -6.702e-07, -0.7954, -0.6061, -0.4941, -0.4337, -0.7535, 2.809e-06, -0.1994, -0.9799, 2.809e-06, -0.1994, -0.9799, -0.4941, -0.4337, -0.7535, -0.2253, 0.3398, -0.9131, -3.936e-07, 0.2701, -0.9628, 2.809e-06, -0.1994, -0.9799, -0.2253, 0.3398, -0.9131, 2.809e-06, -0.1994, -0.9799, -3.936e-07, 0.2701, -0.9628, 0.2253, 0.3398, -0.9131, -0.5826, -0.7883, -0.198, -0.4941, -0.4337, -0.7535, -6.702e-07, -0.7954, -0.6061, -0.5826, -0.7883, -0.198, -0.9319, -0.3624, 0.01167, -0.4941, -0.4337, -0.7535, -3.936e-07, 0.2701, -0.9628, -4.657e-07, 0.8342, -0.5515, 0.2253, 0.3398, -0.9131, -3.936e-07, 0.2701, -0.9628, -0.2253, 0.3398, -0.9131, -4.657e-07, 0.8342, -0.5515, -4.657e-07, 0.8342, -0.5515, -0.2253, 0.3398, -0.9131, -0.1001, 0.994, 0.0445, -0.1001, 0.994, 0.0445, -0.2253, 0.3398, -0.9131, 0.298, 0.9546, 1.073e-06, -0.8655, -0.2686, -0.4229, -0.4941, -0.4337, -0.7535, -0.9319, -0.3624, 0.01167, -0.4941, -0.4337, -0.7535, -0.8655, -0.2686, -0.4229, -0.2253, 0.3398, -0.9131, -0.8655, -0.2686, -0.4229, -0.8769, -0.4747, -0.07515, -0.2253, 0.3398, -0.9131, -0.8655, -0.2686, -0.4229, -0.9319, -0.3624, 0.01167, -0.8443, 0.1612, 0.511, 4.625e-06, -0.9607, -0.2775, -0.5826, -0.7883, -0.198, -6.702e-07, -0.7954, -0.6061, 4.625e-06, -0.9607, -0.2775, -6.702e-07, -0.7954, -0.6061, 0.5826, -0.7883, -0.198, 0.298, 0.9546, 1.073e-06, -0.2253, 0.3398, -0.9131, 0.1568, 0.3347, -0.9292, 0.1568, 0.3347, -0.9292, -0.2253, 0.3398, -0.9131, -0.8769, -0.4747, -0.07515, 0.1568, 0.3347, -0.9292, -0.8769, -0.4747, -0.07515, -0.8729, 0.4861, 0.04125, 0.1568, 0.3347, -0.9292, -0.8729, 0.4861, 0.04124, 0.298, 0.9546, 1.073e-06, -0.1001, 0.994, 0.0445, -2.936e-05, 0.9755, 0.2201, -4.657e-07, 0.8342, -0.5515, -2.936e-05, 0.9755, 0.2201, 0.1001, 0.994, 0.04451, -4.657e-07, 0.8342, -0.5515, -4.657e-07, 0.8342, -0.5515, 0.1001, 0.994, 0.04451, 0.2253, 0.3398, -0.9131, -0.8729, 0.4861, 0.04125, -0.6593, 0.141, 0.7385, 0.2979, 0.9546, 6.676e-06, -0.1001, 0.994, 0.04454, -0.6593, 0.141, 0.7385, -0.8443, 0.1612, 0.511, -0.1001, 0.994, 0.04454, 0.2979, 0.9546, 6.676e-06, -0.6593, 0.141, 0.7385, -0.1002, 0.994, 0.04451, -0.6931, 0.3215, 0.6452, -0.2551, 0.7529, 0.6067, -0.2551, 0.7529, 0.6067, -0.6931, 0.3215, 0.6452, -0.5153, 0.1604, 0.8419, -0.5153, 0.1604, 0.8419, 1.727e-06, 0.5676, 0.8233, -0.2551, 0.7529, 0.6067, 0.5153, 0.1604, 0.8419, 1.727e-06, 0.5676, 0.8233, -0.5153, 0.1604, 0.8419, 1.727e-06, 0.5676, 0.8233, 0.5153, 0.1604, 0.8419, 0.2551, 0.7529, 0.6067, 0.2551, 0.7529, 0.6067, -0.2551, 0.7529, 0.6067, 1.727e-06, 0.5676, 0.8233, 0.5153, 0.1604, 0.8419, -0.5153, 0.1604, 0.8419, -2.112e-06, 0.1771, 0.9842, -0.5153, 0.1604, 0.8419, -0.7119, -0.04764, 0.7007, -2.112e-06, 0.1771, 0.9842, -2.112e-06, 0.1771, 0.9842, -0.7119, -0.04764, 0.7007, -0.5934, -0.2218, 0.7738, 0.5153, 0.1604, 0.8419, -2.112e-06, 0.1771, 0.9842, 0.7119, -0.04762, 0.7007, 0.5934, -0.2218, 0.7737, 0.7119, -0.04762, 0.7007, -2.112e-06, 0.1771, 0.9842, 0.5153, 0.1604, 0.8419, 0.6931, 0.3215, 0.6452, 0.2551, 0.7529, 0.6067, 0.6931, 0.3215, 0.6452, 0.1002, 0.994, 0.04452, 0.2551, 0.7529, 0.6067, -9.514e-06, 0.9755, 0.2201, 0.2551, 0.7529, 0.6067, 0.1002, 0.994, 0.04452, -0.2551, 0.7529, 0.6067, -9.514e-06, 0.9755, 0.2201, -0.1002, 0.994, 0.04451, -0.2551, 0.7529, 0.6067, 0.2551, 0.7529, 0.6067, -9.514e-06, 0.9755, 0.2201, 0.8542, -0.235, 0.4638, 0.8443, 0.1612, 0.511, 0.6931, 0.3215, 0.6452, 0.8542, -0.235, 0.4638, 0.9319, -0.3624, 0.0117, 0.8443, 0.1612, 0.511, 0.5826, -0.7883, -0.198, 0.9319, -0.3624, 0.0117, 0.8542, -0.235, 0.4638, 0.6931, 0.3215, 0.6452, 0.8443, 0.1612, 0.511, 0.1001, 0.994, 0.0445, 0.5826, -0.7883, -0.198, 0.8542, -0.235, 0.4638, 0.6613, -0.6587, 0.3589, 0.6613, -0.6587, 0.3589, 0.8542, -0.235, 0.4638, 0.7119, -0.04765, 0.7007, 0.2433, -0.9689, 0.04455, 0.5826, -0.7883, -0.198, 0.6613, -0.6587, 0.3589, -0.7119, -0.04764, 0.7007, -0.8542, -0.235, 0.4638, -0.6613, -0.6587, 0.3589, -0.5826, -0.7883, -0.198, -0.6613, -0.6587, 0.3589, -0.8542, -0.235, 0.4638, -0.5826, -0.7883, -0.198, -0.8542, -0.235, 0.4638, -0.9319, -0.3624, 0.0117, -0.8542, -0.235, 0.4638, -0.8443, 0.1612, 0.511, -0.9319, -0.3624, 0.0117, -0.8542, -0.235, 0.4638, -0.6931, 0.3215, 0.6452, -0.8443, 0.1612, 0.511, -0.1001, 0.994, 0.04451, -0.8443, 0.1612, 0.511, -0.6931, 0.3215, 0.6452, -0.6613, -0.6587, 0.3589, -0.5826, -0.7883, -0.198, -0.2433, -0.9689, 0.04454, 0.2433, -0.9689, 0.04455, -1.604e-06, -0.9484, 0.3171, -0.2434, -0.9689, 0.04455, 0.6613, -0.6587, 0.3589, -1.604e-06, -0.9484, 0.3171, 0.2433, -0.9689, 0.04455, -1.604e-06, -0.9484, 0.3171, -0.6613, -0.6587, 0.3589, -0.2434, -0.9689, 0.04455, 4.284e-08, -0.811, 0.585, -1.604e-06, -0.9484, 0.3171, 0.6613, -0.6587, 0.3589, 4.284e-08, -0.811, 0.585, -0.6613, -0.6587, 0.3589, -1.604e-06, -0.9484, 0.3171, -0.5934, -0.2218, 0.7737, -0.6613, -0.6587, 0.3589, 4.284e-08, -0.811, 0.585, -0.6613, -0.6587, 0.3589, -0.5934, -0.2218, 0.7737, -0.7119, -0.04766, 0.7007, 4.284e-08, -0.811, 0.585, 0.6613, -0.6587, 0.3589, 0.5934, -0.2218, 0.7737, 0.5934, -0.2218, 0.7737, 0.6613, -0.6587, 0.3589, 0.7119, -0.04767, 0.7007, 0.8567, -0.3801, 0.3487, 0.8729, 0.4861, 0.04122, 0.6593, 0.1411, 0.7385, 0.8729, 0.4861, 0.04122, 0.8567, -0.3801, 0.3487, 0.5626, -0.2233, 0.796, 0.8443, 0.1612, 0.511, 0.8567, -0.3801, 0.3487, 0.6593, 0.1411, 0.7385, 0.8443, 0.1612, 0.511, 0.8655, -0.2686, -0.4229, 0.8567, -0.3801, 0.3487, 0.8655, -0.2686, -0.4229, 0.5626, -0.2233, 0.796, 0.8567, -0.3801, 0.3487, 0.8729, 0.4861, 0.04124, -0.298, 0.9546, 1.1e-05, 0.6593, 0.141, 0.7385, 0.6593, 0.141, 0.7385, -0.298, 0.9546, 1.1e-05, 0.1002, 0.994, 0.04454, 0.6593, 0.141, 0.7385, 0.1002, 0.994, 0.04454, 0.8443, 0.1612, 0.511, 0.8655, -0.2686, -0.4229, 0.8443, 0.1612, 0.511, 0.9319, -0.3624, 0.01171, -0.8729, 0.4861, 0.04121, -0.8567, -0.3801, 0.3487, -0.6593, 0.1411, 0.7385, -0.8769, -0.4748, -0.07511, -0.8567, -0.3801, 0.3487, -0.8729, 0.4861, 0.04121, -0.6593, 0.1411, 0.7385, -0.8567, -0.3801, 0.3487, -0.8443, 0.1612, 0.511, -0.8443, 0.1612, 0.511, -0.8567, -0.3801, 0.3487, -0.8655, -0.2685, -0.4229, -0.8567, -0.3801, 0.3487, -0.8769, -0.4748, -0.07511, -0.8655, -0.2685, -0.4229, 1.873e-05, -0.9607, -0.2776, -0.2433, -0.9689, 0.04453, -0.5826, -0.7883, -0.198, 2.462e-05, -0.9607, -0.2776, 0.2434, -0.9689, 0.04454, -0.2433, -0.9689, 0.04455, -2.004e-05, -0.9607, -0.2776, 0.5826, -0.7883, -0.198, 0.2433, -0.9689, 0.04453, 0.0, 0.02886, 0.9996, -7.033e-06, 0.1771, 0.9842, -0.5934, -0.2218, 0.7737, 0.0, 0.02886, 0.9996, 0.5934, -0.2218, 0.7737, -7.033e-06, 0.1771, 0.9842, 0.0, 0.02886, 0.9996, 2.742e-05, -0.811, 0.585, 0.5934, -0.2218, 0.7737, 0.0, 0.02886, 0.9996, -0.5934, -0.2218, 0.7737, 2.742e-05, -0.811, 0.585, 0.7417, -0.6524, 0.1554, 0.9208, -0.3815, 0.08175, 0.7619, -0.4541, 0.4619, -0.7432, 0.6031, -0.2897, 0.9208, -0.3815, 0.08175, 0.7417, -0.6524, 0.1554, 0.7682, -0.5136, 0.3823, 0.9208, -0.3815, 0.08175, -0.7432, 0.6031, -0.2897, 0.7682, -0.5136, 0.3823, 0.7619, -0.4541, 0.4619, 0.9208, -0.3815, 0.08175, 0.7417, -0.6524, 0.1554, 0.7619, -0.4541, 0.4619, 0.7042, -0.7092, -0.03429, -0.7432, 0.6031, -0.2897, 0.7417, -0.6524, 0.1554, 0.7042, -0.7092, -0.03429, 0.7008, -0.3212, 0.637, -0.7432, 0.6031, -0.2897, 0.7042, -0.7092, -0.03429, 0.7008, -0.3212, 0.637, 0.7682, -0.5136, 0.3823, -0.7432, 0.6031, -0.2897, 0.7619, -0.4541, 0.4619, 0.7008, -0.3212, 0.637, 0.7042, -0.7092, -0.03429, 0.7619, -0.4541, 0.4619, 0.7682, -0.5136, 0.3823, 0.7008, -0.3212, 0.637, 0.6229, -0.782, 0.02113, 0.8909, -0.337, -0.3046, 0.7577, -0.5854, 0.2886, -0.7908, 0.5335, -0.3002, 0.8909, -0.337, -0.3046, 0.6229, -0.782, 0.02113, 0.5329, 0.3557, 0.7678, 0.8909, -0.337, -0.3046, -0.7908, 0.5335, -0.3002, 0.5329, 0.3557, 0.7678, 0.7577, -0.5854, 0.2886, 0.8909, -0.337, -0.3046, 0.7577, -0.5854, 0.2886, 0.5983, -0.5499, 0.5828, 0.6229, -0.782, 0.02113, 0.6229, -0.782, 0.02113, 0.5983, -0.5499, 0.5828, -0.7908, 0.5335, -0.3002, 0.5983, -0.5499, 0.5828, 0.5329, 0.3557, 0.7678, -0.7908, 0.5335, -0.3002, 0.7577, -0.5854, 0.2886, 0.5329, 0.3557, 0.7678, 0.5983, -0.5499, 0.5828, -0.9207, -0.3815, 0.08173, -0.7417, -0.6525, 0.1554, -0.7619, -0.4542, 0.4619, -0.9207, -0.3815, 0.08173, 0.7432, 0.6031, -0.2897, -0.7417, -0.6525, 0.1554, -0.9207, -0.3815, 0.08173, -0.7682, -0.5136, 0.3822, 0.7432, 0.6031, -0.2897, -0.7619, -0.4542, 0.4619, -0.7682, -0.5136, 0.3822, -0.9207, -0.3815, 0.08173, -0.7619, -0.4542, 0.4619, -0.7417, -0.6525, 0.1554, -0.7042, -0.7092, -0.03436, -0.7417, -0.6525, 0.1554, 0.7432, 0.6031, -0.2897, -0.7042, -0.7092, -0.03436, 0.7432, 0.6031, -0.2897, -0.7008, -0.3211, 0.637, -0.7042, -0.7092, -0.03436, -0.7682, -0.5136, 0.3822, -0.7008, -0.3211, 0.637, 0.7432, 0.6031, -0.2897, -0.7008, -0.3211, 0.637, -0.7619, -0.4542, 0.4619, -0.7042, -0.7092, -0.03436, -0.7682, -0.5136, 0.3822, -0.7619, -0.4542, 0.4619, -0.7008, -0.3211, 0.637, -0.8911, -0.3367, -0.3043, -0.6229, -0.782, 0.02114, -0.7577, -0.5854, 0.2886, -0.8911, -0.3367, -0.3043, 0.7908, 0.5335, -0.3002, -0.6229, -0.782, 0.02114, -0.8911, -0.3367, -0.3043, -0.5329, 0.3557, 0.7678, 0.7908, 0.5335, -0.3002, -0.7577, -0.5854, 0.2886, -0.5329, 0.3557, 0.7678, -0.8911, -0.3367, -0.3043, -0.5984, -0.5497, 0.5829, -0.7577, -0.5854, 0.2886, -0.6229, -0.782, 0.02114, -0.5984, -0.5497, 0.5829, -0.6229, -0.782, 0.02114, 0.7908, 0.5335, -0.3002, -0.5329, 0.3557, 0.7678, -0.5984, -0.5497, 0.5829, 0.7908, 0.5335, -0.3002, -0.5329, 0.3557, 0.7678, -0.7577, -0.5854, 0.2886, -0.5984, -0.5497, 0.5829, -0.8459, 0.2017, -0.4937, -1.451e-05, 0.2146, -0.9767, 8.345e-06, -0.3446, -0.9388, -0.2762, -0.7416, -0.6113, -0.8459, 0.2017, -0.4937, 8.345e-06, -0.3446, -0.9388, -0.8459, 0.2017, -0.4937, -0.6474, 0.7091, -0.2793, -1.451e-05, 0.2146, -0.9767, -0.6474, 0.7091, -0.2793, -2.798e-05, 0.7717, -0.636, -1.451e-05, 0.2146, -0.9767, -0.6474, 0.7091, -0.2793, -6.333e-07, 0.9999, 0.01574, -2.798e-05, 0.7717, -0.636, -0.8343, -0.5239, 0.172, -0.2763, -0.7416, -0.6113, 7.883e-06, -0.9999, 0.01153, -0.8343, -0.5239, 0.172, 7.883e-06, -0.9999, 0.01153, -0.8724, -0.4605, -0.1641, -0.8343, -0.5238, 0.1721, -0.8459, 0.2017, -0.4937, -0.2763, -0.7416, -0.6113, -0.8343, -0.5238, 0.1721, -0.8724, -0.4605, -0.1641, -0.8459, 0.2017, -0.4937, 3.874e-05, -0.3445, -0.9388, 7.544e-06, -0.9999, 0.01149, -0.2762, -0.7416, -0.6113, 0.2762, -0.7416, -0.6113, 7.544e-06, -0.9999, 0.01149, 3.874e-05, -0.3445, -0.9388, 0.8343, -0.5238, 0.1721, 0.2763, -0.7416, -0.6113, 0.8459, 0.2018, -0.4937, 0.8343, -0.5238, 0.1721, 3.758e-05, -0.9999, 0.01148, 0.2763, -0.7416, -0.6113, 1.797e-05, 0.2147, -0.9767, 0.8459, 0.2017, -0.4937, 0.2763, -0.7416, -0.6113, 4.5e-06, -0.3445, -0.9388, 1.797e-05, 0.2147, -0.9767, 0.2763, -0.7416, -0.6113, 1.797e-05, 0.2147, -0.9767, 5.335e-06, 0.7717, -0.636, 0.8459, 0.2017, -0.4937, 5.335e-06, 0.7717, -0.636, 0.6474, 0.7091, -0.2793, 0.8459, 0.2017, -0.4937, 5.335e-06, 0.7717, -0.636, 2.805e-06, 0.9999, 0.01574, 0.6474, 0.7091, -0.2793, 0.8724, -0.4605, -0.1641, 0.8343, -0.5238, 0.1721, 0.849, 0.1534, 0.5057, 0.849, 0.1534, 0.5057, 1.377e-05, 0.09865, 0.9951, -2.959e-05, -0.3604, 0.9328, 0.2629, -0.7498, 0.6072, 0.849, 0.1534, 0.5057, -2.959e-05, -0.3604, 0.9328, 0.849, 0.1534, 0.5057, 0.7122, 0.6245, 0.3206, 1.377e-05, 0.09865, 0.9951, 0.7122, 0.6245, 0.3206, -2.638e-05, 0.5425, 0.84, 1.377e-05, 0.09865, 0.9951, 0.7122, 0.6245, 0.3206, -1.373e-05, 0.9999, 0.01574, -2.638e-05, 0.5425, 0.84, 0.8724, -0.4605, -0.1641, 0.2628, -0.7498, 0.6072, 2.207e-05, -0.9999, 0.0115, 0.8724, -0.4605, -0.1641, 0.849, 0.1534, 0.5057, 0.2629, -0.7498, 0.6072, -4.938e-05, -0.3604, 0.9328, 7.533e-06, -0.9999, 0.0115, 0.2629, -0.7498, 0.6072, -0.2628, -0.7498, 0.6072, 7.533e-06, -0.9999, 0.0115, -4.938e-05, -0.3604, 0.9328, -0.8724, -0.4605, -0.1641, -0.2629, -0.7497, 0.6073, -0.849, 0.1534, 0.5057, -0.8724, -0.4605, -0.164, -4.271e-05, -0.9999, 0.01151, -0.2629, -0.7498, 0.6072, -8.732e-06, 0.09863, 0.9951, -0.8489, 0.1535, 0.5057, -0.2629, -0.7498, 0.6072, 5.394e-06, -0.3604, 0.9328, -8.732e-06, 0.09863, 0.9951, -0.2629, -0.7498, 0.6072, -8.732e-06, 0.09863, 0.9951, -2.962e-05, 0.5425, 0.84, -0.8489, 0.1535, 0.5057, -2.962e-05, 0.5425, 0.84, -0.7122, 0.6245, 0.3206, -0.8489, 0.1535, 0.5057, -2.962e-05, 0.5425, 0.84, 1.884e-05, 0.9999, 0.01574, -0.7122, 0.6245, 0.3206, -0.7122, 0.6245, 0.3206, -0.6474, 0.7091, -0.2793, -0.8459, 0.2017, -0.4937, -0.849, 0.1534, 0.5057, -0.7122, 0.6245, 0.3206, -0.8459, 0.2017, -0.4937, -0.7122, 0.6245, 0.3206, 1.156e-05, 0.9999, 0.01574, -0.6474, 0.7091, -0.2793, -0.8724, -0.4605, -0.1641, -0.849, 0.1534, 0.5057, -0.8459, 0.2017, -0.4937, 0.6474, 0.7091, -0.2793, -1.151e-05, 0.9999, 0.01574, 0.7122, 0.6245, 0.3206, 0.6474, 0.7091, -0.2793, 0.7122, 0.6245, 0.3206, 0.849, 0.1535, 0.5057, 0.8459, 0.2017, -0.4937, 0.6474, 0.7091, -0.2793, 0.849, 0.1535, 0.5057, 0.8343, -0.5238, 0.1721, 0.8459, 0.2017, -0.4937, 0.849, 0.1535, 0.5057, 0.8343, -0.5238, 0.1721, 0.8723, -0.4605, -0.1641, 7.978e-06, -0.9999, 0.01151, -2.155e-05, -0.4364, 0.8998, 0.6636, -0.6837, 0.3038, 0.5009, 0.2739, 0.8211, 0.9531, 0.2939, -0.07254, 0.5009, 0.2739, 0.8211, 0.6636, -0.6837, 0.3038, 1.229e-05, 0.6039, 0.7971, -2.155e-05, -0.4364, 0.8998, 0.5009, 0.2739, 0.8211, 0.3944, 0.835, 0.3836, 0.5009, 0.2739, 0.8211, 0.9531, 0.2939, -0.07254, 0.5009, 0.2739, 0.8211, 0.3944, 0.835, 0.3836, 1.229e-05, 0.6039, 0.7971, 0.3944, 0.835, 0.3836, 1.082e-05, 0.7897, 0.6135, 1.229e-05, 0.6039, 0.7971, 0.3944, 0.835, 0.3836, -2.068e-05, 0.9993, 0.03647, 1.082e-05, 0.7897, 0.6135, -2.068e-05, 0.9993, 0.03647, 0.3944, 0.835, 0.3836, 0.4766, 0.5356, -0.6971, 0.9531, 0.2939, -0.07254, 0.4766, 0.5356, -0.6971, 0.3944, 0.835, 0.3836, -1.982e-05, 0.5428, -0.8399, 1.013e-05, 0.9993, 0.03649, 0.4767, 0.5356, -0.6971, -4.142e-05, -0.4363, 0.8998, -0.1983, -0.9678, -0.1554, 0.6635, -0.6837, 0.3038, -0.2674, -0.8719, -0.4102, -0.1983, -0.9678, -0.1554, -4.142e-05, -0.4363, 0.8998, -0.1983, -0.9678, -0.1554, 0.5671, -0.4043, -0.7176, 0.6635, -0.6837, 0.3038, -0.1983, -0.9678, -0.1554, -0.2674, -0.8719, -0.4102, 0.5671, -0.4043, -0.7176, -0.2674, -0.8719, -0.4102, -4.142e-05, -0.4363, 0.8998, 1.204e-05, -0.9684, -0.2493, -1.616e-05, -0.579, -0.8153, 0.5671, -0.4043, -0.7176, -0.2674, -0.8719, -0.4102, -1.616e-05, -0.579, -0.8153, -0.2674, -0.8719, -0.4102, 1.204e-05, -0.9684, -0.2493, -1.616e-05, -0.579, -0.8153, 0.4767, 0.5355, -0.6971, 0.5671, -0.4043, -0.7176, -5.871e-06, 0.5428, -0.8399, 0.4767, 0.5355, -0.6971, -1.616e-05, -0.579, -0.8153, 0.5671, -0.4043, -0.7176, 0.9531, 0.294, -0.07258, 0.6635, -0.6837, 0.3038, 0.5671, -0.4043, -0.7176, 0.4767, 0.5356, -0.6971, 0.9531, 0.294, -0.07258, -0.6636, -0.6837, 0.3038, 2.233e-05, -0.4364, 0.8998, -0.5009, 0.2739, 0.8211, -0.9531, 0.2939, -0.07254, -0.6636, -0.6837, 0.3038, -0.5009, 0.2739, 0.8211, 2.233e-05, -0.4364, 0.8998, -1.25e-05, 0.6039, 0.7971, -0.5009, 0.2739, 0.8211, -0.3944, 0.835, 0.3836, -0.9531, 0.2939, -0.07254, -0.5009, 0.2739, 0.8211, -0.5009, 0.2739, 0.8211, -1.25e-05, 0.6039, 0.7971, -0.3944, 0.835, 0.3836, -0.3944, 0.835, 0.3836, -1.25e-05, 0.6039, 0.7971, -1.065e-05, 0.7897, 0.6135, -1.065e-05, 0.7897, 0.6135, 1.483e-05, 0.9993, 0.03646, -0.3944, 0.835, 0.3836, -0.4767, 0.5356, -0.6971, -0.3944, 0.835, 0.3836, 1.483e-05, 0.9993, 0.03646, -0.3944, 0.835, 0.3836, -0.4767, 0.5356, -0.6971, -0.9531, 0.2939, -0.07254, -3.479e-06, 0.5428, -0.8399, -0.4767, 0.5356, -0.6971, -1.402e-05, 0.9993, 0.03649, 0.1983, -0.9678, -0.1554, 6.816e-05, -0.4363, 0.8998, -0.6635, -0.6837, 0.3038, 0.1983, -0.9678, -0.1554, 0.2675, -0.8719, -0.4102, 6.816e-05, -0.4363, 0.8998, 0.1983, -0.9678, -0.1554, -0.5671, -0.4043, -0.7176, 0.2675, -0.8719, -0.4102, 0.1983, -0.9678, -0.1554, -0.6635, -0.6837, 0.3038, -0.5671, -0.4043, -0.7176, 6.816e-05, -0.4363, 0.8998, 0.2675, -0.8719, -0.4102, -1.255e-05, -0.9684, -0.2493, 1.547e-05, -0.579, -0.8153, -1.255e-05, -0.9684, -0.2493, 0.2675, -0.8719, -0.4102, -0.5671, -0.4043, -0.7176, 1.547e-05, -0.579, -0.8153, 0.2675, -0.8719, -0.4102, -0.4767, 0.5355, -0.6971, 1.547e-05, -0.579, -0.8153, -0.5671, -0.4043, -0.7176, 1.773e-05, 0.5428, -0.8399, 1.547e-05, -0.579, -0.8153, -0.4767, 0.5355, -0.6971, -0.5671, -0.4043, -0.7176, -0.6635, -0.6837, 0.3038, -0.9531, 0.2939, -0.07256, -0.4767, 0.5355, -0.6971, -0.5671, -0.4043, -0.7176, -0.9531, 0.2939, -0.07256, -0.5153, 0.1604, 0.8419, -0.8542, -0.235, 0.4638, -0.7119, -0.04764, 0.7007, -0.5153, 0.1604, 0.8419, -0.6931, 0.3215, 0.6452, -0.8542, -0.235, 0.4638, 0.5153, 0.1604, 0.8419, 0.7119, -0.04764, 0.7007, 0.8542, -0.235, 0.4638, 0.6931, 0.3215, 0.6452, 0.5153, 0.1604, 0.8419, 0.8542, -0.235, 0.4638])] * 3)])
me_cube = bpy.data.meshes.new('Cube')
me_cube.from_pydata([(1.0, 1.0, 1.0), (1.0, 1.0, -1.0), (1.0, -1.0, 1.0), (1.0, -1.0, -1.0), (-1.0, 1.0, 1.0), (-1.0, 1.0, -1.0), (-1.0, -1.0, 1.0), (-1.0, -1.0, -1.0)], [], [(0, 4, 6, 2), (3, 2, 6, 7), (7, 6, 4, 5), (5, 1, 3, 7), (1, 0, 2, 3), (5, 4, 0, 1)])
_uv = me_cube.uv_layers.new(name='UVMap')
_uv.uv.foreach_set('vector', [0.625, 0.5, 0.875, 0.5, 0.875, 0.75, 0.625, 0.75, 0.375, 0.75, 0.625, 0.75, 0.625, 1.0, 0.375, 1.0, 0.375, 0.0, 0.625, 0.0, 0.625, 0.25, 0.375, 0.25, 0.125, 0.5, 0.375, 0.5, 0.375, 0.75, 0.125, 0.75, 0.375, 0.5, 0.625, 0.5, 0.625, 0.75, 0.375, 0.75, 0.375, 0.25, 0.625, 0.25, 0.625, 0.5, 0.375, 0.5])
me_cube.materials.append(mat_material)
me_cube.use_mirror_vertex_groups = False
me_cube.update()
arm_armature = bpy.data.armatures.new('Armature')  # bones are not reproduced

# ---- objects
ob_sun = bpy.data.objects.new('Sun', light_sun)
ob_37_00_11 = bpy.data.objects.new('37_00_11', arm_armature)
ob_merged = bpy.data.objects.new('merged', me_merged_001)
ob_cube = bpy.data.objects.new('Cube', me_cube)
ob_light = bpy.data.objects.new('Light', light_light)
ob_camera = bpy.data.objects.new('Camera', cam_camera)

# ---- transforms, parenting, visibility, modifiers, constraints
ob_sun.location = (0.0, 0.0, 0.0)
ob_sun.rotation_euler = (-0.6628, 0.7963, -0.1939)
ob_sun.hide_select = True
ob_37_00_11.location = (0.0, 0.0, 0.0)
ob_37_00_11.rotation_euler = (1.571, -0.0, 0.0)
ob_merged.parent = ob_37_00_11
ob_merged.location = (0.0, 0.0, 0.0)
ob_merged.color = (0.8, 0.8, 0.8, 1.0)
_vg = ob_merged.vertex_groups.new(name='BODY')
for _i, _w in zip([176, 177, 178, 180, 181, 182, 183, 184, 185, 187, 188, 189, 190, 191, 193, 194, 196, 197, 198, 199, 200, 201, 202, 203, 204, 205, 206, 208, 209, 210, 211, 212, 214, 215, 216, 218, 219, 221, 222, 223, 224, 225, 226, 227, 228, 229, 230, 231, 232, 233, 234, 235, 236, 237, 238, 239, 240], [0.5, 0.8, 0.8, 1.0, 1.0, 1.0, 1.0, 0.8, 0.8, 0.8, 0.8, 0.8, 1.0, 0.5, 0.8, 0.8, 1.0, 0.8, 0.8, 0.5, 1.0, 1.0, 1.0, 0.8, 0.8, 0.5, 0.8, 1.0, 1.0, 1.0, 1.0, 0.8, 0.8, 1.0, 0.5, 0.8, 0.8, 1.0, 0.8, 0.8, 0.5, 1.0, 1.0, 1.0, 0.8, 1.0, 1.0, 0.8, 1.0, 0.8, 1.0, 1.0, 0.8, 0.8, 0.8, 0.8, 0.8]): _vg.add([_i], _w, 'REPLACE')
_vg = ob_merged.vertex_groups.new(name='ARM')
for _i, _w in zip([185, 189, 203, 204, 205, 206, 207, 212, 213, 214, 216, 217, 218, 219, 220, 222, 223, 224, 231, 233, 236, 239], [0.2, 0.2, 0.2, 0.2, 0.5, 0.2, 1.0, 0.2, 1.0, 0.2, 0.5, 1.0, 0.2, 0.2, 1.0, 0.2, 0.2, 0.5, 0.2, 0.2, 0.2, 0.2]): _vg.add([_i], _w, 'REPLACE')
_vg = ob_merged.vertex_groups.new(name='HEAD')
for _i, _w in zip([0, 1, 2, 3, 4, 5, 6, 7, 8, 9, 10, 11, 12, 13, 14, 15, 16, 17, 18, 19, 20, 21, 22, 23, 24, 25, 26, 27, 28, 29, 30, 31, 32, 33, 34, 35, 36, 37, 38, 39, 40, 41, 42, 43, 44, 45, 46, 47, 48, 49, 50, 51, 52, 53, 54, 55, 56, 57, 58, 59, 60, 61, 62, 63, 64, 65, 66, 67, 68, 69, 70, 71, 72, 73, 74, 75, 76, 77, 78, 79, 80, 81, 82, 83, 84, 85, 86, 87, 88, 89, 90, 91, 92, 93, 94, 95, 96, 97, 98, 99, 100, 101, 102, 103, 104, 105, 106, 107, 108, 109, 110, 111, 112, 113, 114, 115, 116, 117, 118, 119, 120, 121, 122, 123, 124, 125, 126, 127, 128, 129, 130, 131, 132, 133, 134, 135, 136, 137, 138, 139, 140, 141, 142, 143, 144, 145, 146, 147, 148, 149, 150, 151, 152, 153, 154, 155, 156, 157, 158, 159, 160, 161, 162, 163, 164, 165, 166, 167, 168, 169, 170, 171, 172, 173, 174, 175, 287, 288, 289, 290, 291, 292, 293, 294], [1.0, 1.0, 1.0, 1.0, 1.0, 1.0, 1.0, 1.0, 1.0, 1.0, 1.0, 1.0, 1.0, 1.0, 1.0, 1.0, 1.0, 1.0, 1.0, 1.0, 1.0, 1.0, 1.0, 1.0, 1.0, 1.0, 1.0, 1.0, 1.0, 1.0, 1.0, 1.0, 1.0, 1.0, 1.0, 1.0, 1.0, 1.0, 1.0, 1.0, 1.0, 1.0, 1.0, 1.0, 1.0, 1.0, 1.0, 1.0, 1.0, 1.0, 1.0, 1.0, 1.0, 0.9, 1.0, 0.9, 0.9, 1.0, 1.0, 1.0, 0.9, 1.0, 1.0, 1.0, 1.0, 1.0, 1.0, 1.0, 0.9, 1.0, 1.0, 1.0, 1.0, 1.0, 1.0, 1.0, 0.9, 1.0, 1.0, 0.9, 1.0, 1.0, 0.9, 1.0, 0.9, 1.0, 1.0, 1.0, 1.0, 1.0, 1.0, 1.0, 1.0, 1.0, 1.0, 1.0, 1.0, 1.0, 1.0, 0.9, 1.0, 1.0, 1.0, 1.0, 1.0, 1.0, 1.0, 1.0, 1.0, 1.0, 1.0, 1.0, 1.0, 1.0, 1.0, 0.9, 1.0, 1.0, 1.0, 1.0, 1.0, 1.0, 1.0, 1.0, 0.9, 0.9, 0.7, 1.0, 1.0, 1.0, 0.9, 1.0, 1.0, 1.0, 1.0, 0.9, 0.7, 1.0, 0.9, 1.0, 1.0, 1.0, 1.0, 1.0, 1.0, 1.0, 1.0, 1.0, 1.0, 1.0, 1.0, 1.0, 1.0, 1.0, 1.0, 1.0, 1.0, 1.0, 1.0, 1.0, 1.0, 1.0, 1.0, 1.0, 1.0, 1.0, 1.0, 1.0, 1.0, 1.0, 1.0, 1.0, 1.0, 1.0, 1.0, 1.0, 1.0, 1.0, 1.0, 1.0, 1.0, 1.0, 1.0, 1.0]): _vg.add([_i], _w, 'REPLACE')
_vg = ob_merged.vertex_groups.new(name='EAR')
for _i, _w in zip([53, 55, 56, 60, 68, 76, 79, 82, 84, 99, 115, 124, 125, 126, 130, 135, 136, 138], [0.1, 0.1, 0.1, 0.1, 0.1, 0.1, 0.1, 0.1, 0.1, 0.1, 0.1, 0.1, 0.1, 0.3, 0.1, 0.1, 0.3, 0.1]): _vg.add([_i], _w, 'REPLACE')
_vg = ob_merged.vertex_groups.new(name='LEG')
for _i, _w in zip([176, 177, 178, 179, 184, 186, 187, 188, 191, 192, 193, 194, 195, 197, 198, 199, 228, 237, 238, 240], [0.5, 0.2, 0.2, 1.0, 0.2, 1.0, 0.2, 0.2, 0.5, 1.0, 0.2, 0.2, 1.0, 0.2, 0.2, 0.5, 0.2, 0.2, 0.2, 0.2]): _vg.add([_i], _w, 'REPLACE')
_vg = ob_merged.vertex_groups.new(name='TAIL')
_vg.add([241, 242, 243, 244, 245, 246, 247, 248, 249, 250, 251, 252, 253, 254, 255, 256, 257, 258, 259, 260, 261, 262, 263, 264, 265, 266, 267, 268, 269, 270, 271, 272, 273, 274, 275, 276, 277, 278, 279, 280, 281, 282, 283, 284, 285, 286], 1.0, 'REPLACE')
_m = ob_merged.modifiers.new('Armature', 'ARMATURE')
_m.object = ob_37_00_11
ob_cube.location = (0.0, 0.0, 0.0)
ob_cube.lock_rotations_4d = False
ob_cube.empty_display_type = 'ARROWS'
ob_cube.lineart.crease_threshold = 0.0
ob_light.location = (4.076, 1.005, 5.904)
ob_light.rotation_euler = (0.6503, 0.05522, 1.866)
ob_light.lock_rotations_4d = False
ob_light.empty_display_type = 'ARROWS'
ob_light.color = (0.0, 0.0, 0.0, 0.0)
ob_light.lineart.crease_threshold = 0.0
ob_camera.location = (0.7082, -1.037, 0.4052)
ob_camera.rotation_euler = (1.442, 0.01294, 0.6559)
ob_camera.scale = (1.0, 1.0, 1.0)
ob_camera.lock_rotations_4d = False
ob_camera.empty_display_type = 'ARROWS'
ob_camera.color = (0.0, 0.0, 0.0, 0.0)
ob_camera.display_type = 'WIRE'
ob_camera.lineart.crease_threshold = 0.0

# ---- collection membership
scene.collection.objects.link(ob_sun)
scene.collection.objects.link(ob_37_00_11)
scene.collection.objects.link(ob_merged)
col_collection.objects.link(ob_cube)
col_collection.objects.link(ob_light)
col_collection.objects.link(ob_camera)
def _layer_coll(name, lc=None):
    lc = lc or bpy.context.view_layer.layer_collection
    for c in lc.children:
        if c.name == name: return c
        r = _layer_coll(name, c)
        if r: return r
_layer_coll('Collection').exclude = True

# ---- scene / render settings (as saved in the file)
scene.camera = ob_camera
scene.frame_start = 1; scene.frame_end = 250; scene.frame_set(2)
scene.render.engine = 'BLENDER_EEVEE_NEXT'
scene.render.resolution_x = 600
scene.render.resolution_y = 600
scene.render.fps = 25
scene.render.filter_size = 0.01
scene.render.film_transparent = True
scene.cycles.sampling_pattern = 'TABULATED_SOBOL'
scene.view_settings.view_transform = 'Filmic'
bpy.context.view_layer.update()
